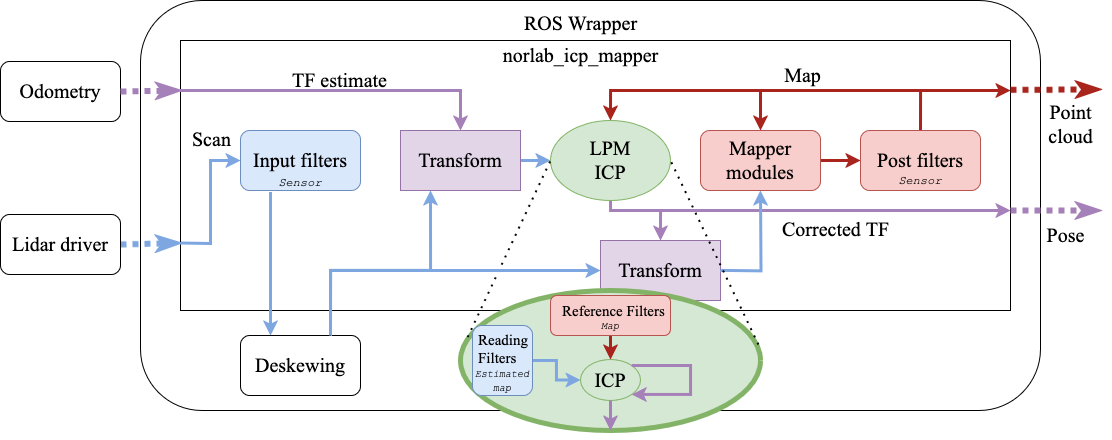

The diagram above was exported from draw.io. Its source (the exported page's mxGraphModel, read from the mxfile embedded in the PNG):
<mxGraphModel dx="2537" dy="976" grid="1" gridSize="10" guides="1" tooltips="1" connect="1" arrows="1" fold="1" page="1" pageScale="1" pageWidth="850" pageHeight="1100" math="0" shadow="0">
  <root>
    <mxCell id="0" />
    <mxCell id="1" parent="0" />
    <mxCell id="y6NO3emNkk9Oo0C1tAGk-49" value="" style="rounded=1;whiteSpace=wrap;html=1;fontSize=20;fontFamily=Times New Roman;" parent="1" vertex="1">
      <mxGeometry x="-40" y="50" width="900" height="410" as="geometry" />
    </mxCell>
    <mxCell id="y6NO3emNkk9Oo0C1tAGk-48" value="" style="rounded=0;whiteSpace=wrap;html=1;fontSize=20;fontFamily=Times New Roman;" parent="1" vertex="1">
      <mxGeometry y="90" width="830" height="270" as="geometry" />
    </mxCell>
    <mxCell id="y6NO3emNkk9Oo0C1tAGk-20" style="edgeStyle=orthogonalEdgeStyle;rounded=0;orthogonalLoop=1;jettySize=auto;html=1;exitX=0.75;exitY=0;exitDx=0;exitDy=0;strokeWidth=3;strokeColor=#7EA6E0;entryX=0.25;entryY=1;entryDx=0;entryDy=0;fontSize=20;fontFamily=Times New Roman;" parent="1" source="ehYw4eqYD4h36JfUDySb-4" target="y6NO3emNkk9Oo0C1tAGk-30" edge="1">
      <mxGeometry relative="1" as="geometry">
        <mxPoint x="240" y="210" as="targetPoint" />
        <Array as="points">
          <mxPoint x="150" y="320" />
          <mxPoint x="250" y="320" />
        </Array>
      </mxGeometry>
    </mxCell>
    <mxCell id="y6NO3emNkk9Oo0C1tAGk-15" value="Input filters" style="rounded=1;whiteSpace=wrap;html=1;fillColor=#dae8fc;strokeColor=#6c8ebf;fontSize=20;fontFamily=Times New Roman;" parent="1" vertex="1">
      <mxGeometry x="60" y="180" width="120" height="60" as="geometry" />
    </mxCell>
    <mxCell id="y6NO3emNkk9Oo0C1tAGk-21" style="edgeStyle=orthogonalEdgeStyle;rounded=0;orthogonalLoop=1;jettySize=auto;html=1;entryX=0;entryY=0.5;entryDx=0;entryDy=0;strokeWidth=3;strokeColor=#7EA6E0;exitX=1;exitY=0.5;exitDx=0;exitDy=0;fontSize=20;fontFamily=Times New Roman;" parent="1" source="y6NO3emNkk9Oo0C1tAGk-30" target="y6NO3emNkk9Oo0C1tAGk-17" edge="1">
      <mxGeometry relative="1" as="geometry">
        <mxPoint x="360" y="210" as="sourcePoint" />
      </mxGeometry>
    </mxCell>
    <mxCell id="y6NO3emNkk9Oo0C1tAGk-32" style="edgeStyle=orthogonalEdgeStyle;rounded=0;orthogonalLoop=1;jettySize=auto;html=1;exitX=0.5;exitY=1;exitDx=0;exitDy=0;entryX=0.5;entryY=0;entryDx=0;entryDy=0;strokeWidth=3;shadow=0;strokeColor=#A680B8;fontSize=20;fontFamily=Times New Roman;" parent="1" source="y6NO3emNkk9Oo0C1tAGk-17" target="y6NO3emNkk9Oo0C1tAGk-31" edge="1">
      <mxGeometry relative="1" as="geometry">
        <Array as="points">
          <mxPoint x="430" y="260" />
          <mxPoint x="480" y="260" />
        </Array>
      </mxGeometry>
    </mxCell>
    <mxCell id="y6NO3emNkk9Oo0C1tAGk-17" value="&lt;div&gt;LPM&lt;/div&gt;ICP" style="ellipse;whiteSpace=wrap;html=1;fillColor=#d5e8d4;strokeColor=#82b366;fontSize=20;fontFamily=Times New Roman;" parent="1" vertex="1">
      <mxGeometry x="370" y="170" width="120" height="80" as="geometry" />
    </mxCell>
    <mxCell id="y6NO3emNkk9Oo0C1tAGk-23" style="edgeStyle=orthogonalEdgeStyle;rounded=0;orthogonalLoop=1;jettySize=auto;html=1;exitX=1;exitY=0.5;exitDx=0;exitDy=0;strokeWidth=3;strokeColor=#A8241D;entryX=0;entryY=0.5;entryDx=0;entryDy=0;fontSize=20;fontFamily=Times New Roman;" parent="1" source="y6NO3emNkk9Oo0C1tAGk-28" target="y6NO3emNkk9Oo0C1tAGk-29" edge="1">
      <mxGeometry relative="1" as="geometry">
        <mxPoint x="720" y="210" as="sourcePoint" />
        <mxPoint x="730" y="210" as="targetPoint" />
      </mxGeometry>
    </mxCell>
    <mxCell id="y6NO3emNkk9Oo0C1tAGk-28" value="Mapper modules" style="rounded=1;whiteSpace=wrap;html=1;fillColor=#f8cecc;strokeColor=#b85450;fontSize=20;fontFamily=Times New Roman;" parent="1" vertex="1">
      <mxGeometry x="520" y="180" width="120" height="60" as="geometry" />
    </mxCell>
    <mxCell id="y6NO3emNkk9Oo0C1tAGk-36" style="edgeStyle=orthogonalEdgeStyle;rounded=0;orthogonalLoop=1;jettySize=auto;html=1;entryX=0.5;entryY=0;entryDx=0;entryDy=0;strokeWidth=3;strokeColor=#A8241D;exitX=0.5;exitY=0;exitDx=0;exitDy=0;fontSize=20;fontFamily=Times New Roman;" parent="1" source="y6NO3emNkk9Oo0C1tAGk-29" target="y6NO3emNkk9Oo0C1tAGk-17" edge="1">
      <mxGeometry relative="1" as="geometry">
        <mxPoint x="760" y="160" as="sourcePoint" />
        <Array as="points">
          <mxPoint x="740" y="140" />
          <mxPoint x="430" y="140" />
        </Array>
      </mxGeometry>
    </mxCell>
    <mxCell id="y6NO3emNkk9Oo0C1tAGk-43" value="Map" style="edgeLabel;html=1;align=center;verticalAlign=middle;resizable=0;points=[];fontSize=20;fontFamily=Times New Roman;" parent="y6NO3emNkk9Oo0C1tAGk-36" vertex="1" connectable="0">
      <mxGeometry x="-0.163" y="2" relative="1" as="geometry">
        <mxPoint y="-18" as="offset" />
      </mxGeometry>
    </mxCell>
    <mxCell id="y6NO3emNkk9Oo0C1tAGk-29" value="Post filters" style="rounded=1;whiteSpace=wrap;html=1;fillColor=#f8cecc;strokeColor=#b85450;fontSize=20;fontFamily=Times New Roman;" parent="1" vertex="1">
      <mxGeometry x="680" y="180" width="120" height="60" as="geometry" />
    </mxCell>
    <mxCell id="y6NO3emNkk9Oo0C1tAGk-30" value="Transform" style="rounded=0;whiteSpace=wrap;html=1;fillColor=#e1d5e7;strokeColor=#9673a6;fontSize=20;fontFamily=Times New Roman;" parent="1" vertex="1">
      <mxGeometry x="220" y="180" width="120" height="60" as="geometry" />
    </mxCell>
    <mxCell id="y6NO3emNkk9Oo0C1tAGk-31" value="Transform" style="rounded=0;whiteSpace=wrap;html=1;fillColor=#e1d5e7;strokeColor=#9673a6;fontSize=20;fontFamily=Times New Roman;" parent="1" vertex="1">
      <mxGeometry x="420" y="290" width="120" height="60" as="geometry" />
    </mxCell>
    <mxCell id="y6NO3emNkk9Oo0C1tAGk-33" value="" style="endArrow=classic;html=1;rounded=0;entryX=0;entryY=0.5;entryDx=0;entryDy=0;strokeWidth=3;strokeColor=#7EA6E0;exitX=0;exitY=0.75;exitDx=0;exitDy=0;fontSize=20;fontFamily=Times New Roman;" parent="1" source="y6NO3emNkk9Oo0C1tAGk-48" target="y6NO3emNkk9Oo0C1tAGk-15" edge="1">
      <mxGeometry y="10" width="50" height="50" relative="1" as="geometry">
        <mxPoint x="-40" y="235.00000000000023" as="sourcePoint" />
        <mxPoint x="430" y="170" as="targetPoint" />
        <Array as="points">
          <mxPoint x="30" y="293" />
          <mxPoint x="30" y="210" />
        </Array>
        <mxPoint as="offset" />
      </mxGeometry>
    </mxCell>
    <mxCell id="y6NO3emNkk9Oo0C1tAGk-34" value="" style="endArrow=classic;html=1;rounded=0;entryX=0.25;entryY=0;entryDx=0;entryDy=0;strokeWidth=3;strokeColor=#7EA6E0;fontSize=20;fontFamily=Times New Roman;exitX=0;exitY=1;exitDx=0;exitDy=0;" parent="1" target="ehYw4eqYD4h36JfUDySb-4" edge="1" source="LnTWAypd_bv2TlN6E1m6-24">
      <mxGeometry width="50" height="50" relative="1" as="geometry">
        <mxPoint x="190" y="210" as="sourcePoint" />
        <mxPoint x="430" y="170" as="targetPoint" />
        <Array as="points">
          <mxPoint x="90" y="310" />
        </Array>
      </mxGeometry>
    </mxCell>
    <mxCell id="y6NO3emNkk9Oo0C1tAGk-35" value="" style="endArrow=classic;html=1;rounded=0;entryX=0.5;entryY=0;entryDx=0;entryDy=0;strokeWidth=3;shadow=0;strokeColor=#A680B8;fontSize=20;fontFamily=Times New Roman;" parent="1" target="y6NO3emNkk9Oo0C1tAGk-30" edge="1">
      <mxGeometry width="50" height="50" relative="1" as="geometry">
        <mxPoint y="140" as="sourcePoint" />
        <mxPoint x="430" y="170" as="targetPoint" />
        <Array as="points">
          <mxPoint x="280" y="140" />
        </Array>
      </mxGeometry>
    </mxCell>
    <mxCell id="y6NO3emNkk9Oo0C1tAGk-38" value="" style="endArrow=classic;html=1;rounded=0;entryX=0.5;entryY=0;entryDx=0;entryDy=0;strokeWidth=3;strokeColor=#A8241D;fontSize=20;fontFamily=Times New Roman;" parent="1" target="y6NO3emNkk9Oo0C1tAGk-28" edge="1">
      <mxGeometry width="50" height="50" relative="1" as="geometry">
        <mxPoint x="580" y="140" as="sourcePoint" />
        <mxPoint x="430" y="170" as="targetPoint" />
      </mxGeometry>
    </mxCell>
    <mxCell id="y6NO3emNkk9Oo0C1tAGk-39" value="" style="endArrow=classic;html=1;rounded=0;strokeWidth=3;shadow=0;strokeColor=#A680B8;fontSize=20;fontFamily=Times New Roman;" parent="1" edge="1">
      <mxGeometry width="50" height="50" relative="1" as="geometry">
        <mxPoint x="480" y="260" as="sourcePoint" />
        <mxPoint x="830" y="260" as="targetPoint" />
      </mxGeometry>
    </mxCell>
    <mxCell id="y6NO3emNkk9Oo0C1tAGk-42" value="" style="endArrow=classic;html=1;rounded=0;strokeWidth=3;strokeColor=#A8241D;fontSize=20;fontFamily=Times New Roman;" parent="1" edge="1">
      <mxGeometry width="50" height="50" relative="1" as="geometry">
        <mxPoint x="739.66" y="140" as="sourcePoint" />
        <mxPoint x="830" y="140" as="targetPoint" />
      </mxGeometry>
    </mxCell>
    <mxCell id="y6NO3emNkk9Oo0C1tAGk-44" style="edgeStyle=orthogonalEdgeStyle;rounded=0;orthogonalLoop=1;jettySize=auto;html=1;exitX=1;exitY=0.5;exitDx=0;exitDy=0;entryX=0.5;entryY=1;entryDx=0;entryDy=0;strokeWidth=3;strokeColor=#7EA6E0;fontSize=20;fontFamily=Times New Roman;" parent="1" edge="1">
      <mxGeometry relative="1" as="geometry">
        <mxPoint x="540" y="320" as="sourcePoint" />
        <mxPoint x="580" y="240" as="targetPoint" />
      </mxGeometry>
    </mxCell>
    <mxCell id="y6NO3emNkk9Oo0C1tAGk-45" value="&lt;font style=&quot;font-size: 20px;&quot;&gt;Scan&lt;/font&gt;" style="text;whiteSpace=wrap;html=1;fontSize=20;fontFamily=Times New Roman;" parent="1" vertex="1">
      <mxGeometry x="10" y="170" width="40" height="30" as="geometry" />
    </mxCell>
    <mxCell id="y6NO3emNkk9Oo0C1tAGk-46" value="TF estimate" style="text;whiteSpace=wrap;html=1;fontSize=20;fontFamily=Times New Roman;" parent="1" vertex="1">
      <mxGeometry x="110" y="111" width="100" height="30" as="geometry" />
    </mxCell>
    <mxCell id="y6NO3emNkk9Oo0C1tAGk-47" value="Corrected TF" style="text;whiteSpace=wrap;html=1;fontSize=20;fontFamily=Times New Roman;" parent="1" vertex="1">
      <mxGeometry x="600" y="260" width="110" height="30" as="geometry" />
    </mxCell>
    <mxCell id="y6NO3emNkk9Oo0C1tAGk-50" value="&lt;font style=&quot;font-size: 20px;&quot;&gt;ROS Wrapper&lt;br style=&quot;font-size: 20px;&quot;&gt;&lt;/font&gt;" style="text;html=1;align=center;verticalAlign=middle;resizable=0;points=[];autosize=1;strokeColor=none;fillColor=none;fontSize=20;fontFamily=Times New Roman;" parent="1" vertex="1">
      <mxGeometry x="330" y="53" width="140" height="40" as="geometry" />
    </mxCell>
    <mxCell id="y6NO3emNkk9Oo0C1tAGk-51" value="&lt;font style=&quot;font-size: 20px;&quot;&gt;Odometry&lt;/font&gt;" style="rounded=1;whiteSpace=wrap;html=1;fontSize=20;fontFamily=Times New Roman;" parent="1" vertex="1">
      <mxGeometry x="-180" y="111" width="120" height="60" as="geometry" />
    </mxCell>
    <mxCell id="y6NO3emNkk9Oo0C1tAGk-55" value="" style="endArrow=classicThin;html=1;rounded=0;strokeWidth=6;strokeColor=#7EA6E0;exitX=1;exitY=0.5;exitDx=0;exitDy=0;dashed=1;dashPattern=1 1;endFill=0;fontSize=20;fontFamily=Times New Roman;entryX=0;entryY=0.75;entryDx=0;entryDy=0;" parent="1" target="y6NO3emNkk9Oo0C1tAGk-48" edge="1">
      <mxGeometry width="50" height="50" relative="1" as="geometry">
        <mxPoint x="-60" y="294" as="sourcePoint" />
        <mxPoint x="-119" y="305" as="targetPoint" />
        <Array as="points" />
      </mxGeometry>
    </mxCell>
    <mxCell id="y6NO3emNkk9Oo0C1tAGk-58" value="" style="endArrow=classicThin;html=1;rounded=0;strokeWidth=6;shadow=0;strokeColor=#A680B8;exitX=1;exitY=0.5;exitDx=0;exitDy=0;dashed=1;dashPattern=1 1;endFill=0;fontSize=20;fontFamily=Times New Roman;" parent="1" source="y6NO3emNkk9Oo0C1tAGk-51" edge="1">
      <mxGeometry width="50" height="50" relative="1" as="geometry">
        <mxPoint x="-500" y="129.29" as="sourcePoint" />
        <mxPoint y="140" as="targetPoint" />
      </mxGeometry>
    </mxCell>
    <mxCell id="y6NO3emNkk9Oo0C1tAGk-61" value="" style="endArrow=classicThin;html=1;rounded=0;strokeWidth=6;shadow=0;strokeColor=#A680B8;exitX=1;exitY=0.5;exitDx=0;exitDy=0;dashed=1;dashPattern=1 1;endFill=0;fontSize=20;fontFamily=Times New Roman;" parent="1" edge="1">
      <mxGeometry width="50" height="50" relative="1" as="geometry">
        <mxPoint x="830" y="260" as="sourcePoint" />
        <mxPoint x="920" y="260" as="targetPoint" />
      </mxGeometry>
    </mxCell>
    <mxCell id="y6NO3emNkk9Oo0C1tAGk-62" value="" style="endArrow=classicThin;html=1;rounded=0;strokeWidth=6;strokeColor=#A8241D;exitX=1;exitY=0.5;exitDx=0;exitDy=0;dashed=1;dashPattern=1 1;endFill=0;fontSize=20;fontFamily=Times New Roman;" parent="1" edge="1">
      <mxGeometry width="50" height="50" relative="1" as="geometry">
        <mxPoint x="830" y="139.41" as="sourcePoint" />
        <mxPoint x="920" y="139" as="targetPoint" />
        <Array as="points" />
      </mxGeometry>
    </mxCell>
    <mxCell id="y6NO3emNkk9Oo0C1tAGk-63" value="&lt;font style=&quot;font-size: 20px;&quot;&gt;Pose&lt;/font&gt;" style="text;html=1;align=center;verticalAlign=middle;resizable=0;points=[];autosize=1;strokeColor=none;fillColor=none;fontSize=20;fontFamily=Times New Roman;" parent="1" vertex="1">
      <mxGeometry x="855" y="265" width="60" height="40" as="geometry" />
    </mxCell>
    <mxCell id="y6NO3emNkk9Oo0C1tAGk-64" value="&lt;p style=&quot;line-height: 90%; font-size: 20px;&quot;&gt;&lt;/p&gt;&lt;div style=&quot;font-size: 20px;&quot;&gt;&lt;font style=&quot;font-size: 20px;&quot;&gt;Point&lt;/font&gt;&lt;/div&gt;&lt;div style=&quot;font-size: 20px;&quot;&gt;&lt;font style=&quot;font-size: 20px;&quot;&gt;cloud&lt;br style=&quot;font-size: 20px;&quot;&gt;&lt;/font&gt;&lt;/div&gt;&lt;p style=&quot;font-size: 20px;&quot;&gt;&lt;/p&gt;" style="text;html=1;align=center;verticalAlign=middle;resizable=0;points=[];autosize=1;strokeColor=none;fillColor=none;spacing=0;fontSize=20;fontFamily=Times New Roman;" parent="1" vertex="1">
      <mxGeometry x="860" y="124" width="60" height="100" as="geometry" />
    </mxCell>
    <mxCell id="y6NO3emNkk9Oo0C1tAGk-65" value="&lt;font style=&quot;font-size: 20px;&quot;&gt;norlab_icp_mapper&lt;font style=&quot;font-size: 20px;&quot;&gt;&lt;br style=&quot;font-size: 20px;&quot;&gt;&lt;/font&gt;&lt;/font&gt;" style="text;html=1;align=center;verticalAlign=middle;resizable=0;points=[];autosize=1;strokeColor=none;fillColor=none;fontSize=20;fontFamily=Times New Roman;" parent="1" vertex="1">
      <mxGeometry x="310" y="85" width="180" height="40" as="geometry" />
    </mxCell>
    <mxCell id="LnTWAypd_bv2TlN6E1m6-1" value="" style="ellipse;whiteSpace=wrap;html=1;fillColor=#d5e8d4;strokeColor=#82b366;fontSize=20;fontFamily=Times New Roman;strokeWidth=5;" parent="1" vertex="1">
      <mxGeometry x="280" y="340" width="300" height="140" as="geometry" />
    </mxCell>
    <mxCell id="LnTWAypd_bv2TlN6E1m6-2" value="" style="endArrow=none;dashed=1;html=1;dashPattern=1 3;strokeWidth=2;rounded=0;entryX=0;entryY=0.5;entryDx=0;entryDy=0;exitX=0.024;exitY=0.333;exitDx=0;exitDy=0;exitPerimeter=0;" parent="1" source="LnTWAypd_bv2TlN6E1m6-1" target="y6NO3emNkk9Oo0C1tAGk-17" edge="1">
      <mxGeometry width="50" height="50" relative="1" as="geometry">
        <mxPoint x="250" y="540" as="sourcePoint" />
        <mxPoint x="300" y="490" as="targetPoint" />
      </mxGeometry>
    </mxCell>
    <mxCell id="LnTWAypd_bv2TlN6E1m6-4" value="" style="endArrow=none;dashed=1;html=1;dashPattern=1 3;strokeWidth=2;rounded=0;entryX=1;entryY=0.5;entryDx=0;entryDy=0;exitX=0.993;exitY=0.386;exitDx=0;exitDy=0;exitPerimeter=0;" parent="1" source="LnTWAypd_bv2TlN6E1m6-1" target="y6NO3emNkk9Oo0C1tAGk-17" edge="1">
      <mxGeometry width="50" height="50" relative="1" as="geometry">
        <mxPoint x="350" y="490" as="sourcePoint" />
        <mxPoint x="380" y="220" as="targetPoint" />
      </mxGeometry>
    </mxCell>
    <mxCell id="LnTWAypd_bv2TlN6E1m6-19" style="edgeStyle=orthogonalEdgeStyle;rounded=0;orthogonalLoop=1;jettySize=auto;html=1;exitX=1;exitY=0.5;exitDx=0;exitDy=0;entryX=0;entryY=0.5;entryDx=0;entryDy=0;strokeWidth=3;strokeColor=#7EA6E0;" parent="1" source="LnTWAypd_bv2TlN6E1m6-13" target="LnTWAypd_bv2TlN6E1m6-15" edge="1">
      <mxGeometry relative="1" as="geometry" />
    </mxCell>
    <mxCell id="LnTWAypd_bv2TlN6E1m6-13" value="" style="rounded=1;whiteSpace=wrap;html=1;fillColor=#dae8fc;strokeColor=#6c8ebf;fontSize=20;fontFamily=Times New Roman;" parent="1" vertex="1">
      <mxGeometry x="292" y="375" width="60" height="70" as="geometry" />
    </mxCell>
    <mxCell id="LnTWAypd_bv2TlN6E1m6-6" value="Reading&#10;Filters" style="text;whiteSpace=wrap;fontFamily=Times New Roman;fontSize=15;" parent="1" vertex="1">
      <mxGeometry x="296" y="374" width="50" height="40" as="geometry" />
    </mxCell>
    <mxCell id="LnTWAypd_bv2TlN6E1m6-18" style="edgeStyle=orthogonalEdgeStyle;rounded=0;orthogonalLoop=1;jettySize=auto;html=1;exitX=0.5;exitY=1;exitDx=0;exitDy=0;entryX=0.5;entryY=0;entryDx=0;entryDy=0;strokeWidth=3;strokeColor=#A8241D;" parent="1" source="LnTWAypd_bv2TlN6E1m6-10" target="LnTWAypd_bv2TlN6E1m6-15" edge="1">
      <mxGeometry relative="1" as="geometry" />
    </mxCell>
    <mxCell id="LnTWAypd_bv2TlN6E1m6-10" value="" style="rounded=1;whiteSpace=wrap;html=1;fillColor=#f8cecc;strokeColor=#b85450;fontSize=20;fontFamily=Times New Roman;" parent="1" vertex="1">
      <mxGeometry x="370" y="345" width="120" height="40" as="geometry" />
    </mxCell>
    <mxCell id="LnTWAypd_bv2TlN6E1m6-8" value="Reference Filters" style="text;whiteSpace=wrap;fontFamily=Times New Roman;fontSize=15;" parent="1" vertex="1">
      <mxGeometry x="380" y="345" width="110" height="20" as="geometry" />
    </mxCell>
    <mxCell id="LnTWAypd_bv2TlN6E1m6-15" value="ICP" style="ellipse;whiteSpace=wrap;html=1;fillColor=#d5e8d4;strokeColor=#82b366;fontSize=20;fontFamily=Times New Roman;strokeWidth=1;" parent="1" vertex="1">
      <mxGeometry x="400" y="409" width="60" height="41" as="geometry" />
    </mxCell>
    <mxCell id="LnTWAypd_bv2TlN6E1m6-20" style="edgeStyle=orthogonalEdgeStyle;rounded=0;orthogonalLoop=1;jettySize=auto;html=1;exitX=1;exitY=0;exitDx=0;exitDy=0;entryX=1;entryY=1;entryDx=0;entryDy=0;strokeWidth=3;strokeColor=#A680B8;" parent="1" source="LnTWAypd_bv2TlN6E1m6-15" target="LnTWAypd_bv2TlN6E1m6-15" edge="1">
      <mxGeometry relative="1" as="geometry">
        <Array as="points">
          <mxPoint x="510" y="415" />
          <mxPoint x="510" y="444" />
        </Array>
      </mxGeometry>
    </mxCell>
    <mxCell id="LnTWAypd_bv2TlN6E1m6-24" value="&lt;i&gt;&lt;font face=&quot;Courier New&quot;&gt;Sensor&lt;/font&gt;&lt;/i&gt;" style="text;html=1;align=center;verticalAlign=middle;whiteSpace=wrap;rounded=0;" parent="1" vertex="1">
      <mxGeometry x="90" y="222" width="60" height="20" as="geometry" />
    </mxCell>
    <mxCell id="LnTWAypd_bv2TlN6E1m6-25" value="&lt;i&gt;&lt;font face=&quot;Courier New&quot;&gt;Sensor&lt;/font&gt;&lt;/i&gt;" style="text;html=1;align=center;verticalAlign=middle;whiteSpace=wrap;rounded=0;" parent="1" vertex="1">
      <mxGeometry x="710" y="220" width="60" height="20" as="geometry" />
    </mxCell>
    <mxCell id="LnTWAypd_bv2TlN6E1m6-26" value="&lt;font size=&quot;1&quot; face=&quot;Courier New&quot;&gt;&lt;i&gt;Estimated map&lt;/i&gt;&lt;/font&gt;" style="text;html=1;align=center;verticalAlign=middle;whiteSpace=wrap;rounded=0;spacing=2;" parent="1" vertex="1">
      <mxGeometry x="292" y="420" width="60" height="20" as="geometry" />
    </mxCell>
    <mxCell id="LnTWAypd_bv2TlN6E1m6-27" value="&lt;font size=&quot;1&quot; face=&quot;Courier New&quot;&gt;&lt;i&gt;M&lt;/i&gt;&lt;/font&gt;&lt;font size=&quot;1&quot; face=&quot;Courier New&quot;&gt;&lt;i&gt;ap&lt;/i&gt;&lt;/font&gt;" style="text;html=1;align=center;verticalAlign=middle;whiteSpace=wrap;rounded=0;spacing=2;" parent="1" vertex="1">
      <mxGeometry x="400" y="365" width="60" height="20" as="geometry" />
    </mxCell>
    <mxCell id="LnTWAypd_bv2TlN6E1m6-28" style="edgeStyle=orthogonalEdgeStyle;rounded=0;orthogonalLoop=1;jettySize=auto;html=1;exitX=0.5;exitY=1;exitDx=0;exitDy=0;strokeWidth=3;strokeColor=#A680B8;entryX=0.5;entryY=1;entryDx=0;entryDy=0;" parent="1" source="LnTWAypd_bv2TlN6E1m6-15" edge="1">
      <mxGeometry relative="1" as="geometry">
        <mxPoint x="430" y="480" as="targetPoint" />
        <mxPoint x="430" y="469" as="sourcePoint" />
        <Array as="points" />
      </mxGeometry>
    </mxCell>
    <mxCell id="ehYw4eqYD4h36JfUDySb-2" value="Lidar driver" style="rounded=1;whiteSpace=wrap;html=1;fontSize=20;fontFamily=Times New Roman;" vertex="1" parent="1">
      <mxGeometry x="-180" y="264" width="120" height="60" as="geometry" />
    </mxCell>
    <mxCell id="ehYw4eqYD4h36JfUDySb-4" value="&lt;font style=&quot;font-size: 20px;&quot;&gt;Deskewing&lt;/font&gt;" style="rounded=1;whiteSpace=wrap;html=1;fontSize=20;fontFamily=Times New Roman;" vertex="1" parent="1">
      <mxGeometry x="60" y="385" width="120" height="60" as="geometry" />
    </mxCell>
    <mxCell id="ehYw4eqYD4h36JfUDySb-5" style="edgeStyle=orthogonalEdgeStyle;rounded=0;orthogonalLoop=1;jettySize=auto;html=1;exitX=0.75;exitY=0;exitDx=0;exitDy=0;strokeWidth=3;strokeColor=#7EA6E0;entryX=0;entryY=0.5;entryDx=0;entryDy=0;fontSize=20;fontFamily=Times New Roman;" edge="1" parent="1" source="ehYw4eqYD4h36JfUDySb-4" target="y6NO3emNkk9Oo0C1tAGk-31">
      <mxGeometry relative="1" as="geometry">
        <mxPoint x="230" y="220" as="targetPoint" />
        <Array as="points">
          <mxPoint x="150" y="320" />
        </Array>
        <mxPoint x="160" y="395" as="sourcePoint" />
      </mxGeometry>
    </mxCell>
  </root>
</mxGraphModel>